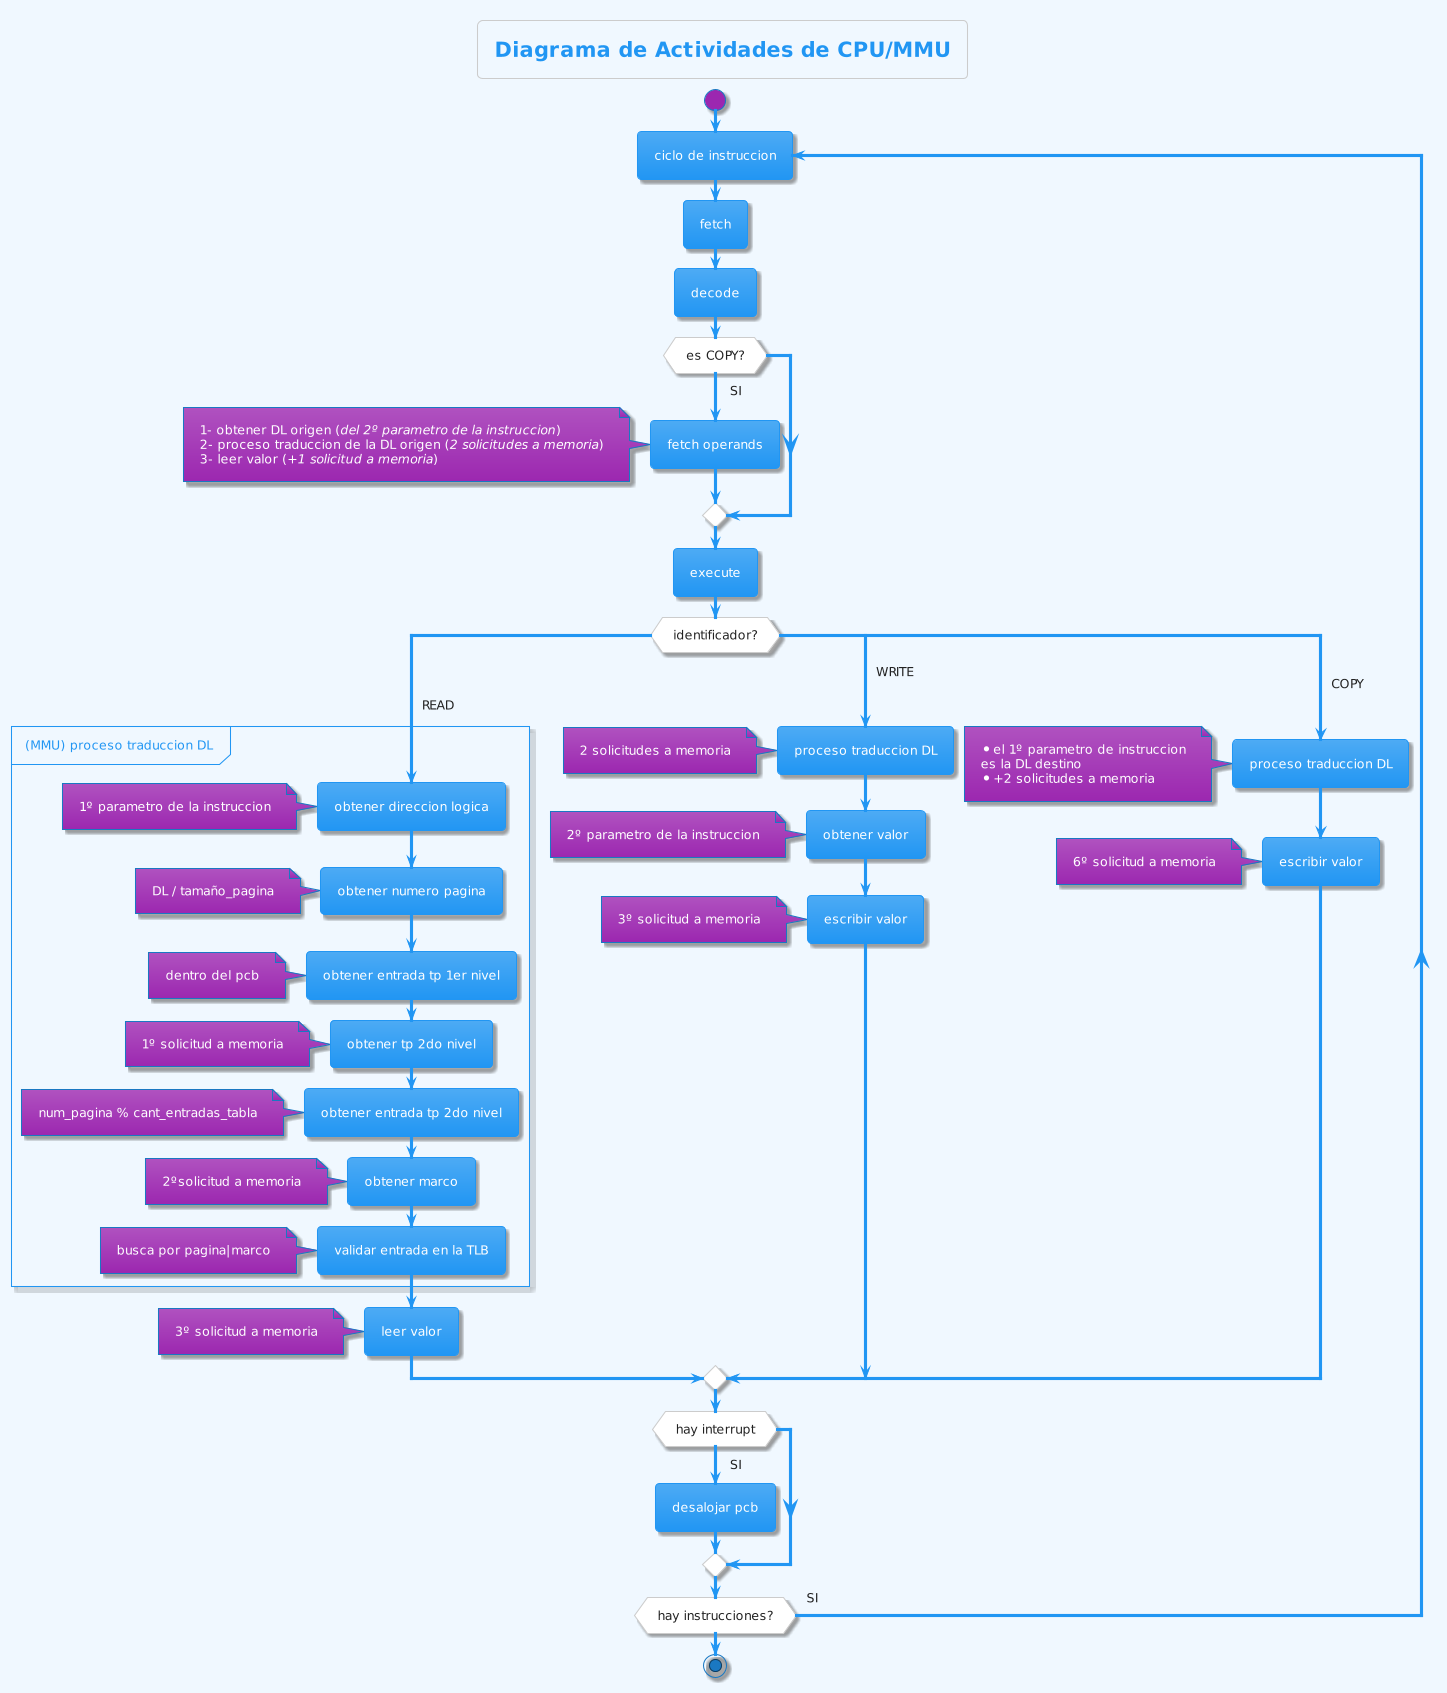

The diagram above was rendered by PlantUML. Its source (embedded in the PNG):
@startuml
title Diagrama de Actividades de CPU/MMU
!theme materia
skinparam backgroundColor AliceBlue

start

repeat :ciclo de instruccion;
  :fetch;
    :decode;
    
    if (es COPY?) then (SI)
    :fetch operands;
    note left
    1- obtener DL origen (//del 2º parametro de la instruccion//)
    2- proceso traduccion de la DL origen (//2 solicitudes a memoria//)
    3- leer valor (//+1 solicitud a memoria//)
    end note
  endif
  :execute;
  switch (identificador?)
  case (READ)
 
    '---- INICIO traducción DL a DF --------'
    group (MMU) proceso traduccion DL
      :obtener direccion logica;
      note left: 1º parametro de la instruccion
      
      :obtener numero pagina;
      note left: DL / tamaño_pagina
 
      :obtener entrada tp 1er nivel;
      note left: dentro del pcb
 
      :obtener tp 2do nivel;
      note left: 1º solicitud a memoria
 
      :obtener entrada tp 2do nivel;
      note left: num_pagina % cant_entradas_tabla
 
      :obtener marco;
      note left: 2ºsolicitud a memoria
      
      :validar entrada en la TLB;
      note left: busca por pagina|marco
    end group
    '---- FIN traducción DL a DF --------'
    
    :leer valor;
    note left: 3º solicitud a memoria
  case (WRITE)
    :proceso traduccion DL;
    note left: 2 solicitudes a memoria

    :obtener valor;
    note left: 2º parametro de la instruccion
    

    :escribir valor;
    note left: 3º solicitud a memoria
  case (COPY)
    :proceso traduccion DL;
    note left
    * el 1º parametro de instruccion
    es la DL destino
    * +2 solicitudes a memoria
    end note

    :escribir valor;
    note left: 6º solicitud a memoria
    
  endswitch
 
  if (hay interrupt) then (SI)
  :desalojar pcb;
  endif
repeat while(hay instrucciones?) is (SI)

stop
@enduml